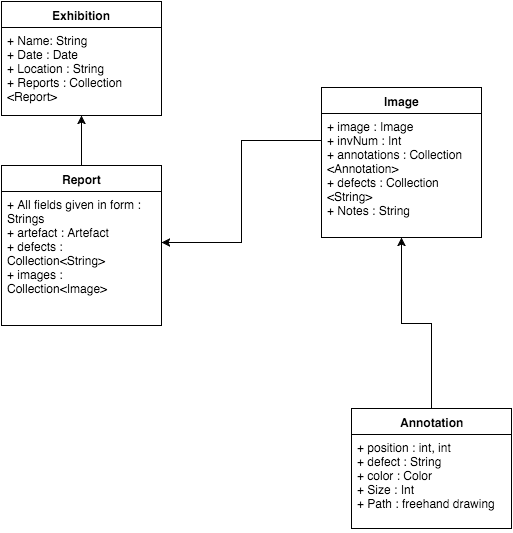

The diagram above was exported from draw.io. Its source (the exported page's mxGraphModel, read from the mxfile embedded in the PNG):
<mxGraphModel dx="954" dy="582" grid="1" gridSize="10" guides="1" tooltips="1" connect="1" arrows="1" fold="1" page="1" pageScale="1" pageWidth="826" pageHeight="1169" background="#ffffff" math="0" shadow="0">
  <root>
    <mxCell id="0" />
    <mxCell id="1" parent="0" />
    <mxCell id="2b9edb76f77eaf79-1" value="Exhibition" style="swimlane;html=1;fontStyle=1;align=center;verticalAlign=top;childLayout=stackLayout;horizontal=1;startSize=26;horizontalStack=0;resizeParent=1;resizeLast=0;collapsible=1;marginBottom=0;swimlaneFillColor=#ffffff;" parent="1" vertex="1">
      <mxGeometry x="50" y="46" width="160" height="114" as="geometry" />
    </mxCell>
    <mxCell id="2b9edb76f77eaf79-2" value="+ Name: String&lt;div&gt;+ Date : Date&lt;/div&gt;&lt;div&gt;+ Location : String&lt;/div&gt;&lt;div&gt;+ Reports : Collection &amp;lt;Report&amp;gt;&lt;/div&gt;" style="text;html=1;strokeColor=none;fillColor=none;align=left;verticalAlign=top;spacingLeft=4;spacingRight=4;whiteSpace=wrap;overflow=hidden;rotatable=0;points=[[0,0.5],[1,0.5]];portConstraint=eastwest;" parent="2b9edb76f77eaf79-1" vertex="1">
      <mxGeometry y="26" width="160" height="84" as="geometry" />
    </mxCell>
    <mxCell id="2b9edb76f77eaf79-29" style="edgeStyle=orthogonalEdgeStyle;rounded=0;html=1;exitX=0.5;exitY=0;entryX=0.5;entryY=1;jettySize=auto;orthogonalLoop=1;" parent="1" source="2b9edb76f77eaf79-5" target="2b9edb76f77eaf79-1" edge="1">
      <mxGeometry relative="1" as="geometry" />
    </mxCell>
    <mxCell id="2b9edb76f77eaf79-5" value="Report" style="swimlane;html=1;fontStyle=1;align=center;verticalAlign=top;childLayout=stackLayout;horizontal=1;startSize=26;horizontalStack=0;resizeParent=1;resizeLast=0;collapsible=1;marginBottom=0;swimlaneFillColor=#ffffff;" parent="1" vertex="1">
      <mxGeometry x="50" y="210" width="160" height="160" as="geometry" />
    </mxCell>
    <mxCell id="2b9edb76f77eaf79-6" value="+ All fields given in form : Strings&lt;div&gt;+ artefact : Artefact&lt;/div&gt;&lt;div&gt;+ defects : Collection&amp;lt;String&amp;gt;&lt;/div&gt;&lt;div&gt;+ images : Collection&amp;lt;Image&amp;gt;&lt;/div&gt;" style="text;html=1;strokeColor=none;fillColor=none;align=left;verticalAlign=top;spacingLeft=4;spacingRight=4;whiteSpace=wrap;overflow=hidden;rotatable=0;points=[[0,0.5],[1,0.5]];portConstraint=eastwest;" parent="2b9edb76f77eaf79-5" vertex="1">
      <mxGeometry y="26" width="160" height="134" as="geometry" />
    </mxCell>
    <mxCell id="2b9edb76f77eaf79-9" value="Image" style="swimlane;html=1;fontStyle=1;align=center;verticalAlign=top;childLayout=stackLayout;horizontal=1;startSize=26;horizontalStack=0;resizeParent=1;resizeLast=0;collapsible=1;marginBottom=0;swimlaneFillColor=#ffffff;" parent="1" vertex="1">
      <mxGeometry x="370" y="132" width="160" height="150" as="geometry" />
    </mxCell>
    <mxCell id="2b9edb76f77eaf79-10" value="+ image : Image&lt;div&gt;+ invNum : Int&lt;/div&gt;&lt;div&gt;+ annotations : Collection &amp;lt;Annotation&amp;gt;&lt;/div&gt;&lt;div&gt;+ defects : Collection &amp;lt;String&lt;span style=&quot;line-height: 1.2&quot;&gt;&amp;gt;&lt;/span&gt;&lt;/div&gt;&lt;div&gt;+ Notes : String&lt;/div&gt;&lt;div&gt;&lt;div&gt;&lt;br&gt;&lt;/div&gt;&lt;/div&gt;" style="text;html=1;strokeColor=none;fillColor=none;align=left;verticalAlign=top;spacingLeft=4;spacingRight=4;whiteSpace=wrap;overflow=hidden;rotatable=0;points=[[0,0.5],[1,0.5]];portConstraint=eastwest;" parent="2b9edb76f77eaf79-9" vertex="1">
      <mxGeometry y="26" width="160" height="124" as="geometry" />
    </mxCell>
    <mxCell id="2b9edb76f77eaf79-27" style="edgeStyle=orthogonalEdgeStyle;rounded=0;html=1;exitX=0.5;exitY=0;entryX=0.5;entryY=1;jettySize=auto;orthogonalLoop=1;" parent="1" source="2b9edb76f77eaf79-21" target="2b9edb76f77eaf79-9" edge="1">
      <mxGeometry relative="1" as="geometry" />
    </mxCell>
    <mxCell id="2b9edb76f77eaf79-21" value="Annotation" style="swimlane;html=1;fontStyle=1;align=center;verticalAlign=top;childLayout=stackLayout;horizontal=1;startSize=26;horizontalStack=0;resizeParent=1;resizeLast=0;collapsible=1;marginBottom=0;swimlaneFillColor=#ffffff;" parent="1" vertex="1">
      <mxGeometry x="400" y="453" width="160" height="120" as="geometry" />
    </mxCell>
    <mxCell id="2b9edb76f77eaf79-22" value="+ position : int, int&lt;div&gt;+ defect : String&lt;/div&gt;&lt;div&gt;+ color : Color&lt;/div&gt;&lt;div&gt;+ Size : Int&lt;/div&gt;&lt;div&gt;+ Path : freehand drawing&lt;/div&gt;" style="text;html=1;strokeColor=none;fillColor=none;align=left;verticalAlign=top;spacingLeft=4;spacingRight=4;whiteSpace=wrap;overflow=hidden;rotatable=0;points=[[0,0.5],[1,0.5]];portConstraint=eastwest;" parent="2b9edb76f77eaf79-21" vertex="1">
      <mxGeometry y="26" width="160" height="94" as="geometry" />
    </mxCell>
    <mxCell id="2b9edb76f77eaf79-34" style="edgeStyle=orthogonalEdgeStyle;rounded=0;html=1;exitX=0;exitY=0.5;entryX=1;entryY=0.381;entryPerimeter=0;jettySize=auto;orthogonalLoop=1;" parent="1" source="2b9edb76f77eaf79-10" target="2b9edb76f77eaf79-6" edge="1">
      <mxGeometry relative="1" as="geometry">
        <mxPoint x="340" y="215" as="sourcePoint" />
        <Array as="points">
          <mxPoint x="290" y="185" />
          <mxPoint x="290" y="287" />
        </Array>
      </mxGeometry>
    </mxCell>
  </root>
</mxGraphModel>